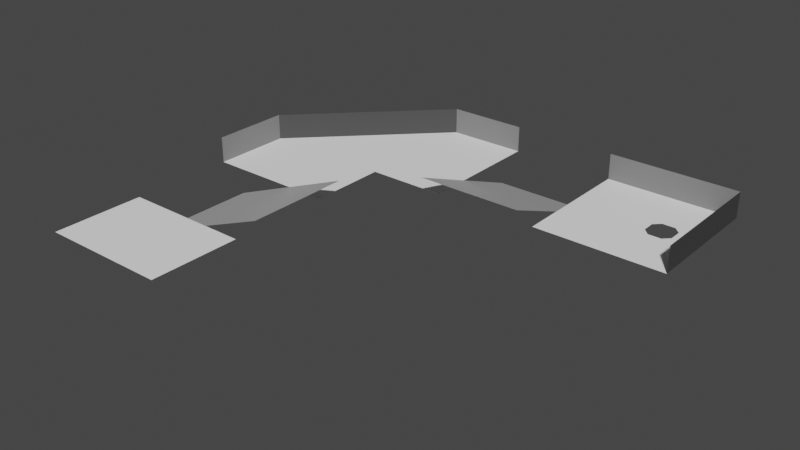 # Source: level_04.blend  (saved by Blender 3.1.7; exported with 4.5.12 LTS)
import bpy
from mathutils import Matrix  # noqa: F401  (used for matrix-valued properties, if any)

bpy.ops.wm.read_factory_settings(use_empty=True)
scene = bpy.context.scene
scene.name = 'Scene'

# ---- collections
col_collection = bpy.data.collections.new('Collection'); scene.collection.children.link(col_collection)

# ---- materials (node trees are filled in below, after node groups)
mat_m0 = bpy.data.materials.new('M0')
mat_m0.use_transparent_shadow = False
mat_m1 = bpy.data.materials.new('M1')
mat_m1.use_transparent_shadow = False
mat_m2 = bpy.data.materials.new('M2')
mat_m2.use_transparent_shadow = False
mat_m3 = bpy.data.materials.new('M3')
mat_m3.use_transparent_shadow = False
mat_m4 = bpy.data.materials.new('M4')
mat_m4.use_transparent_shadow = False

# ---- material node trees
mat_m0.use_nodes = True; mat_m0.node_tree.nodes.clear()
_N = mat_m0.node_tree.nodes; _L = mat_m0.node_tree.links
n0 = _N.new('ShaderNodeBsdfPrincipled'); n0.name = 'Principled BSDF'; n0.location = (10, 300)
n0.distribution = 'GGX'
n0.subsurface_method = 'RANDOM_WALK_SKIN'
n0.inputs[0].default_value = (0.0, 0.0, 0.0, 1.0)
n0.inputs[3].default_value = 1.45
n0.inputs[27].default_value = (0.0, 0.0, 0.0, 1.0)
n0.inputs[28].default_value = 1.0
n1 = _N.new('ShaderNodeOutputMaterial'); n1.name = 'Material Output'; n1.location = (300, 300)
_L.new(n0.outputs[0], n1.inputs[0])
n1.is_active_output = True
mat_m1.use_nodes = True; mat_m1.node_tree.nodes.clear()
_N = mat_m1.node_tree.nodes; _L = mat_m1.node_tree.links
n0 = _N.new('ShaderNodeBsdfPrincipled'); n0.name = 'Principled BSDF'; n0.location = (10, 300)
n0.distribution = 'GGX'
n0.subsurface_method = 'RANDOM_WALK_SKIN'
n0.inputs[0].default_value = (0.05127, 0.05127, 0.05127, 1.0)
n0.inputs[3].default_value = 1.45
n0.inputs[27].default_value = (0.0, 0.0, 0.0, 1.0)
n0.inputs[28].default_value = 1.0
n1 = _N.new('ShaderNodeOutputMaterial'); n1.name = 'Material Output'; n1.location = (300, 300)
_L.new(n0.outputs[0], n1.inputs[0])
n1.is_active_output = True
mat_m2.use_nodes = True; mat_m2.node_tree.nodes.clear()
_N = mat_m2.node_tree.nodes; _L = mat_m2.node_tree.links
n0 = _N.new('ShaderNodeBsdfPrincipled'); n0.name = 'Principled BSDF'; n0.location = (10, 300)
n0.distribution = 'GGX'
n0.subsurface_method = 'RANDOM_WALK_SKIN'
n0.inputs[0].default_value = (0.2159, 0.2159, 0.2159, 1.0)
n0.inputs[3].default_value = 1.45
n0.inputs[27].default_value = (0.0, 0.0, 0.0, 1.0)
n0.inputs[28].default_value = 1.0
n1 = _N.new('ShaderNodeOutputMaterial'); n1.name = 'Material Output'; n1.location = (300, 300)
_L.new(n0.outputs[0], n1.inputs[0])
n1.is_active_output = True
mat_m3.use_nodes = True; mat_m3.node_tree.nodes.clear()
_N = mat_m3.node_tree.nodes; _L = mat_m3.node_tree.links
n0 = _N.new('ShaderNodeBsdfPrincipled'); n0.name = 'Principled BSDF'; n0.location = (10, 300)
n0.distribution = 'GGX'
n0.subsurface_method = 'RANDOM_WALK_SKIN'
n0.inputs[0].default_value = (0.5271, 0.5271, 0.5271, 1.0)
n0.inputs[3].default_value = 1.45
n0.inputs[27].default_value = (0.0, 0.0, 0.0, 1.0)
n0.inputs[28].default_value = 1.0
n1 = _N.new('ShaderNodeOutputMaterial'); n1.name = 'Material Output'; n1.location = (300, 300)
_L.new(n0.outputs[0], n1.inputs[0])
n1.is_active_output = True
mat_m4.use_nodes = True; mat_m4.node_tree.nodes.clear()
_N = mat_m4.node_tree.nodes; _L = mat_m4.node_tree.links
n0 = _N.new('ShaderNodeBsdfPrincipled'); n0.name = 'Principled BSDF'; n0.location = (10, 300)
n0.distribution = 'GGX'
n0.subsurface_method = 'RANDOM_WALK_SKIN'
n0.inputs[0].default_value = (1.0, 1.0, 1.0, 1.0)
n0.inputs[3].default_value = 1.45
n0.inputs[27].default_value = (0.0, 0.0, 0.0, 1.0)
n0.inputs[28].default_value = 1.0
n1 = _N.new('ShaderNodeOutputMaterial'); n1.name = 'Material Output'; n1.location = (300, 300)
_L.new(n0.outputs[0], n1.inputs[0])
n1.is_active_output = True

# ---- world
world_world = bpy.data.worlds.new('World'); scene.world = world_world
world_world.use_nodes = True; world_world.node_tree.nodes.clear()
_N = world_world.node_tree.nodes; _L = world_world.node_tree.links
n0 = _N.new('ShaderNodeOutputWorld'); n0.name = 'World Output'; n0.location = (300, 300)
n1 = _N.new('ShaderNodeBackground'); n1.name = 'Background'; n1.location = (10, 300)
n1.inputs[0].default_value = (0.05088, 0.05088, 0.05088, 1.0)
_L.new(n1.outputs[0], n0.inputs[0])
n0.is_active_output = True
world_world.color = (0.05088, 0.05088, 0.05088)
world_world.use_sun_shadow = False
world_world.sun_shadow_jitter_overblur = 0.0

# ---- meshes
me_plane_001 = bpy.data.meshes.new('Plane.001')
me_plane_001.from_pydata([(12.0, 18.0, 0.0), (12.0, 8.0, 0.0), (16.0, 8.0, 0.0), (16.0, 18.0, 0.0), (16.0, 8.0, 2.0), (16.0, 18.0, 2.0), (12.0, 12.5, 0.0), (12.5, 12.0, 0.0), (12.0, 13.5, 0.0), (12.5, 14.0, 0.0), (13.5, 12.0, 0.0), (14.0, 12.5, 0.0), (13.5, 14.0, 0.0), (14.0, 13.5, 0.0), (-18.0, -13.0, 0.0), (-8.0, -13.0, 0.0), (6.0, 18.0, 0.0), (6.0, 8.0, 0.0), (-16.0, -6.0, -2.0), (-6.0, -6.0, 2.0), (-18.0, -6.0, 0.0), (-8.0, -6.0, 0.0), (-16.0, 2.0, -2.0), (-6.0, 2.0, 2.0), (-18.0, 2.0, 0.0), (-8.0, 2.0, 0.0), (-8.0, 18.0, 0.0), (-2.0, 16.0, -2.0), (-2.0, 6.0, 2.0), (6.0, 16.0, -2.0), (6.0, 6.0, 2.0), (-18.0, 8.0, 0.0), (-8.0, 18.0, 2.0), (-18.0, 8.0, 2.0), (-18.0, 2.0, 2.0), (-8.0, 8.0, 0.0), (-2.0, 18.0, 0.0), (-2.0, 8.0, 0.0), (-2.0, 18.0, 2.0), (6.0, 18.0, 2.0)], [(2, 17)], [(3, 2, 4, 5), (13, 12, 9, 8, 0, 3, 2, 1, 6, 7, 10, 11), (15, 21, 20, 14), (1, 0, 16, 17), (18, 19, 23, 22), (27, 28, 30, 29), (31, 26, 32, 33), (34, 24, 31, 33), (36, 37, 35, 26), (32, 38, 36, 26), (25, 26, 31, 24), (39, 16, 3, 5)])
me_plane_001.polygons.foreach_set('material_index', [1, 4, 4, 4, 3, 3, 1, 2, 4, 2, 4, 2])
_uv = me_plane_001.uv_layers.new(name='UVMap')
_uv.uv.foreach_set('vector', [0.0, 0.0, 0.0, 0.0, 0.0, 0.0, 0.0, 0.0, 0.0, 0.0, 0.0, 0.0, 0.0, 0.0, 0.0, 0.0, 0.0, 0.0, 0.0, 0.0, 0.0, 0.0, 0.0, 0.0, 0.0, 0.0, 0.0, 0.0, 0.0, 0.0, 0.0, 0.0, 0.0, 0.0, 0.0, 0.0, 0.0, 0.0, 0.0, 0.0, 0.0, 0.0, 0.0, 0.0, 0.0, 0.0, 0.0, 0.0, 0.0, 0.0, 0.0, 0.0, 0.0, 0.0, 0.0, 0.0, 0.0, 0.0, 0.0, 0.0, 0.0, 0.0, 0.0, 0.0, 0.0, 0.0, 0.0, 0.0, 0.0, 0.0, 0.0, 0.0, 0.0, 0.0, 0.0, 0.0, 0.0, 0.0, 0.0, 0.0, 0.0, 0.0, 0.0, 0.0, 0.0, 0.0, 0.0, 0.0, 0.0, 0.0, 0.0, 0.0, 0.0, 0.0, 0.0, 0.0, 0.0, 0.0, 0.0, 0.0, 0.0, 0.0, 0.0, 0.0, 0.0, 0.0, 0.0, 0.0, 0.0, 0.0, 0.0, 0.0])
me_plane_001.materials.append(mat_m0)
me_plane_001.materials.append(mat_m1)
me_plane_001.materials.append(mat_m2)
me_plane_001.materials.append(mat_m3)
me_plane_001.materials.append(mat_m4)
me_plane_001.use_remesh_fix_poles = True
me_plane_001.use_remesh_preserve_attributes = False
me_plane_001.update()

# ---- objects
ob_level = bpy.data.objects.new('Level', me_plane_001)

# ---- transforms, parenting, visibility, modifiers, constraints
ob_level.location = (1.0, -2.0, 0.0)
_m = ob_level.modifiers.new('Triangulate', 'TRIANGULATE')
_m.quad_method = 'BEAUTY'

# ---- collection membership
col_collection.objects.link(ob_level)

# ---- scene / render settings (as saved in the file)
scene.frame_start = 1; scene.frame_end = 250; scene.frame_set(1)
scene.render.engine = 'BLENDER_EEVEE_NEXT'
scene.cycles.sampling_pattern = 'TABULATED_SOBOL'
scene.cycles.use_light_tree = False
scene.view_settings.view_transform = 'Filmic'
bpy.context.view_layer.update()

# ---- added for rendering (the .blend has no active camera and no usable light): camera, sun
cam_auto = bpy.data.cameras.new('AutoCamera')
cam_auto.lens = 50.0
cam_auto.sensor_width = 36.0
cam_auto.clip_end = 1000.0
ob_auto_camera = bpy.data.objects.new('AutoCamera', cam_auto)
scene.collection.objects.link(ob_auto_camera)
ob_auto_camera.location = (42.731, -50.7771, 34.1848)
ob_auto_camera.rotation_euler = (1.09748, -7.21219e-08, 0.694738)
scene.camera = ob_auto_camera
light_auto_sun = bpy.data.lights.new('AutoSun', 'SUN')
light_auto_sun.energy = 3.0
light_auto_sun.angle = 0.0523599
ob_auto_sun = bpy.data.objects.new('AutoSun', light_auto_sun)
scene.collection.objects.link(ob_auto_sun)
ob_auto_sun.rotation_euler = (0.872665, 0.174533, 0.523599)
bpy.context.view_layer.update()
